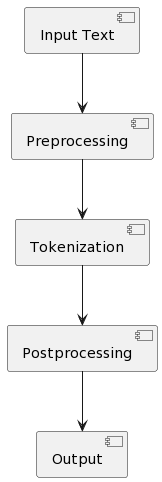

The diagram above was rendered by PlantUML. Its source (embedded in the PNG):
@startuml
[Input Text] --> [Preprocessing]
[Preprocessing] --> [Tokenization]
[Tokenization] --> [Postprocessing]
[Postprocessing] --> [Output]
@enduml